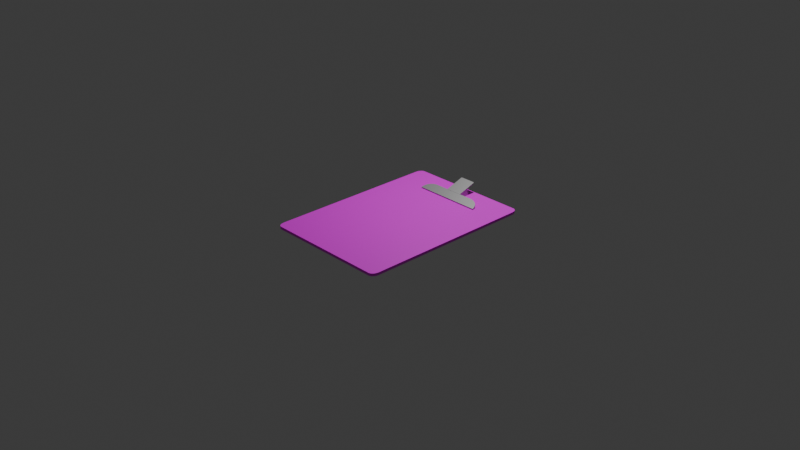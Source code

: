 # Source: clipboard.blend  (saved by Blender 5.0.118; exported with 4.5.12 LTS)
import bpy
from mathutils import Matrix  # noqa: F401  (used for matrix-valued properties, if any)

bpy.ops.wm.read_factory_settings(use_empty=True)
scene = bpy.context.scene
scene.name = 'Scene'

# ---- collections
col_collection = bpy.data.collections.new('Collection'); scene.collection.children.link(col_collection)

# ---- images (referenced by path relative to the original .blend; pixels are not part of the script)
import os
ASSET_DIR = os.environ.get("B2B_ASSET_DIR", "")  # directory of the original .blend (textures are referenced by path, not embedded)
HERE = os.path.dirname(os.path.abspath(__file__))  # packed textures are extracted next to this script under _unpacked/

def load_image(name, relpath, width, height, colorspace="sRGB"):
    """Load a texture the original file referenced (path relative to the .blend, or extracted next to this script)."""
    p = next((c for c in (os.path.join(HERE, relpath), os.path.join(ASSET_DIR, relpath)) if relpath and os.path.exists(c)), "")
    if p:
        img = bpy.data.images.load(p, check_existing=True)
        img.name = name
    else:  # same state as the original file: an image datablock whose file is absent (Cycles renders it pink)
        img = bpy.data.images.new(name, width, height)
        img.source = "FILE"
        img.filepath = "//" + (relpath or name)
    img.colorspace_settings.name = colorspace
    return img
img_oriented_strand_board_diff_1k_jpg = load_image('oriented_strand_board_diff_1k.jpg', 'oriented_strand_board_diff_1k.jpg', 1024, 1024, 'sRGB')

# ---- materials (node trees are filled in below, after node groups)
mat_material = bpy.data.materials.new('Material')
mat_strandboard = bpy.data.materials.new('strandBoard')
mat_strandboard.alpha_threshold = 0.0
mat_strandboard.use_backface_culling_lightprobe_volume = False
mat_strandboard.roughness = 0.5
mat_strandboard.line_color = (0.0, 0.0, 0.0, 1.0)

# ---- material node trees
mat_material.use_nodes = True; mat_material.node_tree.nodes.clear()
_N = mat_material.node_tree.nodes; _L = mat_material.node_tree.links
n0 = _N.new('ShaderNodeBsdfPrincipled'); n0.name = 'Principled BSDF'; n0.location = (-200, 100)
n0.inputs[0].default_value = (0.502, 0.502, 0.502, 1.0)
n0.inputs[1].default_value = 1.0
n0.inputs[2].default_value = 0.5929
n1 = _N.new('ShaderNodeOutputMaterial'); n1.name = 'Material Output'; n1.location = (200, 100)
_L.new(n0.outputs[0], n1.inputs[0])
n1.is_active_output = True
mat_strandboard.use_nodes = True; mat_strandboard.node_tree.nodes.clear()
_N = mat_strandboard.node_tree.nodes; _L = mat_strandboard.node_tree.links
n0 = _N.new('ShaderNodeOutputMaterial'); n0.name = 'Material Output'; n0.location = (200, 100)
n1 = _N.new('ShaderNodeBsdfPrincipled'); n1.name = 'Principled BSDF'; n1.location = (-200, 100)
n2 = _N.new('ShaderNodeTexImage'); n2.name = 'Image Texture'; n2.location = (30, -36)
n2.label = 'Base Color'
n2.image = img_oriented_strand_board_diff_1k_jpg
n3 = _N.new('ShaderNodeMapping'); n3.name = 'Mapping'; n3.location = (230, -36)
n3.inputs[3].default_value = (2.6, 2.6, 1.0)
n4 = _N.new('ShaderNodeTexCoord'); n4.name = 'Texture Coordinate'; n4.location = (30, -36)
n5 = _N.new('NodeFrame'); n5.name = 'Frame'; n5.location = (-1480, 136)
n5.label = 'Mapping'
n5.width = 400
n6 = _N.new('NodeFrame'); n6.name = 'Frame.001'; n6.location = (-780, 336)
n6.label = 'Textures'
n6.width = 300
n2.parent = n6
n3.parent = n5
n4.parent = n5
_L.new(n1.outputs[0], n0.inputs[0])
_L.new(n2.outputs[0], n1.inputs[0])
_L.new(n3.outputs[0], n2.inputs[0])
_L.new(n4.outputs[2], n3.inputs[0])
n0.is_active_output = True

# ---- world
world_world = bpy.data.worlds.new('World'); scene.world = world_world
world_world.use_nodes = True; world_world.node_tree.nodes.clear()
_N = world_world.node_tree.nodes; _L = world_world.node_tree.links
n0 = _N.new('ShaderNodeOutputWorld'); n0.name = 'World Output'; n0.location = (200, 100)
n1 = _N.new('ShaderNodeBackground'); n1.name = 'Background'; n1.location = (-200, 100)
n1.inputs[0].default_value = (0.05088, 0.05088, 0.05088, 1.0)
_L.new(n1.outputs[0], n0.inputs[0])
n0.is_active_output = True
world_world.color = (0.05088, 0.05088, 0.05088)
world_world.sun_shadow_jitter_overblur = 0.0

# ---- cameras
cam_camera = bpy.data.cameras.new('Camera')
cam_camera.clip_end = 100.0
cam_camera.ortho_scale = 7.314

# ---- lights
light_light = bpy.data.lights.new('Light', 'POINT')
light_light.energy = 300.9
light_light.shadow_soft_size = 0.1

# ---- meshes
me_cube = bpy.data.meshes.new('Cube')
me_cube.from_pydata([(-0.5078, 0.6712, 1.03), (-0.5078, 0.6676, 1.795), (0.5494, 0.6712, 1.03), (0.5494, 0.6676, 1.795), (-0.1073, 0.7758, 3.478), (-0.1073, 0.7722, 4.242), (-0.1073, 0.8827, 5.878), (-0.1073, 0.879, 6.643), (0.1489, 0.7758, 3.478), (0.1489, 0.7722, 4.242), (0.1489, 0.8827, 5.878), (0.1489, 0.879, 6.643), (-0.1073, 0.9068, -0.3486), (-0.1073, 0.7952, 0.5886), (0.1489, 0.9068, -0.3486), (0.1489, 0.7952, 0.5886), (-0.5078, 0.6712, 1.03), (-0.317, 0.7781, 3.431), (-0.5041, 0.692, 1.499), (-0.4932, 0.7121, 1.949), (-0.4756, 0.7306, 2.364), (-0.4519, 0.7468, 2.728), (-0.423, 0.76, 3.027), (-0.39, 0.7699, 3.249), (-0.3542, 0.776, 3.385), (-0.317, 0.7744, 4.196), (-0.5078, 0.6676, 1.795), (-0.3542, 0.7724, 4.15), (-0.39, 0.7663, 4.013), (-0.423, 0.7564, 3.791), (-0.4519, 0.7431, 3.493), (-0.4756, 0.7269, 3.129), (-0.4932, 0.7084, 2.714), (-0.5041, 0.6884, 2.263), (0.3587, 0.7781, 3.431), (0.5494, 0.6712, 1.03), (0.3959, 0.776, 3.385), (0.4317, 0.7699, 3.249), (0.4646, 0.76, 3.027), (0.4935, 0.7468, 2.728), (0.5173, 0.7306, 2.364), (0.5349, 0.7121, 1.949), (0.5457, 0.692, 1.499), (0.5494, 0.6676, 1.795), (0.3587, 0.7744, 4.196), (0.5457, 0.6884, 2.263), (0.5349, 0.7084, 2.714), (0.5173, 0.7269, 3.129), (0.4935, 0.7431, 3.493), (0.4646, 0.7564, 3.791), (0.4317, 0.7663, 4.013), (0.3959, 0.7724, 4.15), (1.0, 0.921, 1.0), (0.921, 1.0, 1.0), (0.9961, 0.9454, 1.0), (0.9849, 0.9675, 1.0), (0.9675, 0.9849, 1.0), (0.9454, 0.9961, 1.0), (0.921, 1.0, -1.0), (1.0, 0.921, -1.0), (0.9454, 0.9961, -1.0), (0.9675, 0.9849, -1.0), (0.9849, 0.9675, -1.0), (0.9961, 0.9454, -1.0), (0.921, -1.0, 1.0), (1.0, -0.921, 1.0), (0.9454, -0.9961, 1.0), (0.9675, -0.9849, 1.0), (0.9849, -0.9675, 1.0), (0.9961, -0.9454, 1.0), (1.0, -0.921, -1.0), (0.921, -1.0, -1.0), (0.9961, -0.9454, -1.0), (0.9849, -0.9675, -1.0), (0.9675, -0.9849, -1.0), (0.9454, -0.9961, -1.0), (-0.921, 1.0, 1.0), (-1.0, 0.921, 1.0), (-0.9454, 0.9961, 1.0), (-0.9675, 0.9849, 1.0), (-0.9849, 0.9675, 1.0), (-0.9961, 0.9454, 1.0), (-1.0, 0.921, -1.0), (-0.921, 1.0, -1.0), (-0.9961, 0.9454, -1.0), (-0.9849, 0.9675, -1.0), (-0.9675, 0.9849, -1.0), (-0.9454, 0.9961, -1.0), (-1.0, -0.921, 1.0), (-0.921, -1.0, 1.0), (-0.9961, -0.9454, 1.0), (-0.9849, -0.9675, 1.0), (-0.9675, -0.9849, 1.0), (-0.9454, -0.9961, 1.0), (-0.921, -1.0, -1.0), (-1.0, -0.921, -1.0), (-0.9454, -0.9961, -1.0), (-0.9675, -0.9849, -1.0), (-0.9849, -0.9675, -1.0), (-0.9961, -0.9454, -1.0), (0.1489, 0.977, 8.844), (0.1377, 0.9872, 9.072), (0.1474, 0.9821, 8.958), (0.1433, 0.9858, 9.042), (0.1377, 0.9908, 8.308), (0.1489, 0.9806, 8.08), (0.1433, 0.9894, 8.277), (0.1474, 0.9857, 8.194), (-0.1073, 0.9806, 8.08), (-0.09604, 0.9908, 8.308), (-0.1058, 0.9857, 8.194), (-0.1017, 0.9894, 8.277), (-0.09604, 0.9872, 9.072), (-0.1073, 0.977, 8.844), (-0.1017, 0.9858, 9.042), (-0.1058, 0.9821, 8.958)], [], [(2, 3, 1, 0), (4, 5, 7, 6), (10, 11, 9, 8), (8, 9, 5, 4), (4, 6, 12, 13), (11, 7, 5, 9), (12, 14, 15, 13), (10, 8, 15, 14), (8, 4, 13, 15), (6, 10, 14, 12), (25, 17, 24, 27), (27, 24, 23, 28), (28, 23, 22, 29), (29, 22, 21, 30), (30, 21, 20, 31), (31, 20, 19, 32), (32, 19, 18, 33), (33, 18, 16, 26), (43, 35, 42, 45), (45, 42, 41, 46), (46, 41, 40, 47), (47, 40, 39, 48), (48, 39, 38, 49), (49, 38, 37, 50), (50, 37, 36, 51), (51, 36, 34, 44), (16, 18, 19, 20, 21, 22, 23, 24, 17, 34, 36, 37, 38, 39, 40, 41, 42, 35, 2, 0), (0, 1, 26, 16), (17, 25, 44, 34), (43, 45, 46, 47, 48, 49, 50, 51, 44, 25, 27, 28, 29, 30, 31, 32, 33, 26, 1, 3), (35, 43, 3, 2), (52, 59, 63, 54), (54, 63, 62, 55), (55, 62, 61, 56), (56, 61, 60, 57), (57, 60, 58, 53), (94, 89, 93, 96), (96, 93, 92, 97), (97, 92, 91, 98), (98, 91, 90, 99), (99, 90, 88, 95), (64, 71, 75, 66), (66, 75, 74, 67), (67, 74, 73, 68), (68, 73, 72, 69), (69, 72, 70, 65), (76, 83, 87, 78), (78, 87, 86, 79), (79, 86, 85, 80), (80, 85, 84, 81), (81, 84, 82, 77), (83, 76, 53, 58), (59, 52, 65, 70), (52, 54, 55, 56, 57, 53, 76, 78, 79, 80, 81, 77, 88, 90, 91, 92, 93, 89, 64, 66, 67, 68, 69, 65), (82, 84, 85, 86, 87, 83, 58, 60, 61, 62, 63, 59, 70, 72, 73, 74, 75, 71, 94, 96, 97, 98, 99, 95), (71, 64, 89, 94), (95, 88, 77, 82), (112, 109, 111, 114), (114, 111, 110, 115), (115, 110, 108, 113), (100, 105, 107, 102), (102, 107, 106, 103), (103, 106, 104, 101), (11, 10, 105, 100), (7, 11, 100, 102, 103, 101, 112, 114, 115, 113), (109, 112, 101, 104), (10, 6, 108, 110, 111, 109, 104, 106, 107, 105), (6, 7, 113, 108)])
me_cube.polygons.foreach_set('material_index', [0, 0, 0, 0, 0, 0, 0, 0, 0, 0, 0, 0, 0, 0, 0, 0, 0, 0, 0, 0, 0, 0, 0, 0, 0, 0, 0, 0, 0, 0, 0, 1, 1, 1, 1, 1, 1, 1, 1, 1, 1, 1, 1, 1, 1, 1, 1, 1, 1, 1, 1, 1, 1, 1, 1, 1, 1, 0, 0, 0, 0, 0, 0, 0, 0, 0, 0, 0])
_uv = me_cube.uv_layers.new(name='UVMap')
_uv.uv.foreach_set('vector', [0.375, 0.75, 0.625, 0.75, 0.625, 1.0, 0.375, 1.0, 0.375, 0.0, 0.625, 0.0, 0.625, 0.25, 0.375, 0.25, 0.375, 0.5, 0.625, 0.5, 0.625, 0.75, 0.375, 0.75, 0.375, 0.75, 0.625, 0.75, 0.625, 1.0, 0.375, 1.0, 0.375, 0.0, 0.375, 0.25, 0.375, 0.25, 0.375, 0.0, 0.625, 0.5, 0.875, 0.5, 0.875, 0.75, 0.625, 0.75, 0.125, 0.5, 0.375, 0.5, 0.375, 0.75, 0.125, 0.75, 0.375, 0.5, 0.375, 0.75, 0.375, 0.75, 0.375, 0.5, 0.375, 0.75, 0.375, 1.0, 0.375, 1.0, 0.375, 0.75, 0.375, 0.25, 0.375, 0.5, 0.375, 0.5, 0.375, 0.25, 0.625, 0.2951, 0.375, 0.2951, 0.3599, 0.2863, 0.6099, 0.2863, 0.6099, 0.2863, 0.3599, 0.2863, 0.3152, 0.2778, 0.5652, 0.2778, 0.5652, 0.2778, 0.3152, 0.2778, 0.2427, 0.27, 0.4927, 0.27, 0.4927, 0.27, 0.2427, 0.27, 0.375, 0.25, 0.3951, 0.25, 0.3951, 0.25, 0.375, 0.25, 0.375, 0.1389, 0.625, 0.1389, 0.625, 0.1389, 0.375, 0.1389, 0.375, 0.09567, 0.625, 0.09567, 0.625, 0.09567, 0.375, 0.09567, 0.375, 0.04877, 0.625, 0.04877, 0.625, 0.04877, 0.375, 0.04877, 0.375, 0.0, 0.625, 0.0, 0.625, 0.75, 0.375, 0.75, 0.3747, 0.7012, 0.6253, 0.7012, 0.6253, 0.7012, 0.3747, 0.7012, 0.3739, 0.6543, 0.6261, 0.6543, 0.6261, 0.6543, 0.3739, 0.6543, 0.3725, 0.6111, 0.6275, 0.6111, 0.6275, 0.6111, 0.3725, 0.6111, 0.3706, 0.5244, 0.4761, 0.5244, 0.4761, 0.5244, 0.3706, 0.5244, 0.2801, 0.5007, 0.5435, 0.5007, 0.5435, 0.5007, 0.2801, 0.5007, 0.3259, 0.4878, 0.5944, 0.4878, 0.5944, 0.4878, 0.3259, 0.4878, 0.3528, 0.4774, 0.627, 0.4774, 0.627, 0.4774, 0.3528, 0.4774, 0.36, 0.4699, 0.64, 0.4699, 0.125, 0.75, 0.1259, 0.7012, 0.1284, 0.6543, 0.1326, 0.6111, 0.1382, 0.5732, 0.145, 0.5421, 0.1528, 0.519, 0.1613, 0.5048, 0.1701, 0.5, 0.36, 0.4699, 0.3528, 0.4774, 0.3259, 0.4878, 0.2801, 0.5007, 0.3706, 0.5244, 0.3725, 0.6111, 0.3739, 0.6543, 0.3747, 0.7012, 0.375, 0.75, 0.375, 0.75, 0.125, 0.75, 0.375, 0.0, 0.625, 0.0, 0.625, 0.0, 0.375, 0.0, 0.375, 0.2951, 0.625, 0.2951, 0.64, 0.4699, 0.36, 0.4699, 0.625, 0.75, 0.6253, 0.7012, 0.6261, 0.6543, 0.6275, 0.6111, 0.4761, 0.5244, 0.5435, 0.5007, 0.5944, 0.4878, 0.627, 0.4774, 0.64, 0.4699, 0.8299, 0.5, 0.8387, 0.5048, 0.8472, 0.519, 0.855, 0.5421, 0.8618, 0.5732, 0.8674, 0.6111, 0.8716, 0.6543, 0.8741, 0.7012, 0.875, 0.75, 0.875, 0.75, 0.625, 0.75, 0.375, 0.75, 0.625, 0.75, 0.625, 0.75, 0.375, 0.75, 0.625, 0.5099, 0.375, 0.5099, 0.3748, 0.5068, 0.6252, 0.5068, 0.6252, 0.5068, 0.3748, 0.5068, 0.3744, 0.5041, 0.6256, 0.5041, 0.6256, 0.5041, 0.3744, 0.5041, 0.3736, 0.4979, 0.6264, 0.4979, 0.6264, 0.4979, 0.3736, 0.4979, 0.3727, 0.4956, 0.6273, 0.4956, 0.6273, 0.4956, 0.3727, 0.4956, 0.3717, 0.4934, 0.6283, 0.4934, 0.375, 0.9901, 0.625, 0.9901, 0.625, 0.9932, 0.375, 0.9932, 0.375, 0.9932, 0.625, 0.9932, 0.625, 1.0, 0.375, 1.0, 0.375, 0.0, 0.625, 0.0, 0.625, 0.004069, 0.375, 0.004069, 0.375, 0.004069, 0.625, 0.004069, 0.625, 0.00682, 0.375, 0.00682, 0.375, 0.00682, 0.625, 0.00682, 0.625, 0.00987, 0.375, 0.00987, 0.6283, 0.7566, 0.3717, 0.7566, 0.3727, 0.7544, 0.6273, 0.7544, 0.6273, 0.7544, 0.3727, 0.7544, 0.3736, 0.7521, 0.6264, 0.7521, 0.6264, 0.7521, 0.3736, 0.7521, 0.3744, 0.7459, 0.6256, 0.7459, 0.6256, 0.7459, 0.3744, 0.7459, 0.3748, 0.7432, 0.6252, 0.7432, 0.6252, 0.7432, 0.3748, 0.7432, 0.375, 0.7401, 0.625, 0.7401, 0.625, 0.2599, 0.375, 0.2599, 0.375, 0.2568, 0.625, 0.2568, 0.625, 0.2568, 0.375, 0.2568, 0.375, 0.2541, 0.625, 0.2541, 0.625, 0.2541, 0.375, 0.2541, 0.375, 0.2459, 0.625, 0.2459, 0.625, 0.2459, 0.375, 0.2459, 0.375, 0.2432, 0.625, 0.2432, 0.625, 0.2432, 0.375, 0.2432, 0.375, 0.2401, 0.625, 0.2401, 0.375, 0.2599, 0.625, 0.2599, 0.6283, 0.4934, 0.3717, 0.4934, 0.375, 0.5099, 0.625, 0.5099, 0.625, 0.7401, 0.375, 0.7401, 0.625, 0.5099, 0.6252, 0.5068, 0.6256, 0.5041, 0.6264, 0.4979, 0.6273, 0.4956, 0.6283, 0.4934, 0.8651, 0.5, 0.8682, 0.5005, 0.8709, 0.5019, 0.8731, 0.5041, 0.8745, 0.5068, 0.875, 0.5099, 0.875, 0.7401, 0.8745, 0.7432, 0.8731, 0.7459, 0.8709, 0.7481, 0.8682, 0.7495, 0.8651, 0.75, 0.6283, 0.7566, 0.6273, 0.7544, 0.6264, 0.7521, 0.6256, 0.7459, 0.6252, 0.7432, 0.625, 0.7401, 0.125, 0.5099, 0.1255, 0.5068, 0.1269, 0.5041, 0.1291, 0.5019, 0.1318, 0.5005, 0.1349, 0.5, 0.3717, 0.4934, 0.3727, 0.4956, 0.3736, 0.4979, 0.3744, 0.5041, 0.3748, 0.5068, 0.375, 0.5099, 0.375, 0.7401, 0.3748, 0.7432, 0.3744, 0.7459, 0.3736, 0.7521, 0.3727, 0.7544, 0.3717, 0.7566, 0.1349, 0.75, 0.1318, 0.7495, 0.1291, 0.7481, 0.1269, 0.7459, 0.1255, 0.7432, 0.125, 0.7401, 0.3717, 0.7566, 0.6283, 0.7566, 0.625, 0.9901, 0.375, 0.9901, 0.375, 0.00987, 0.625, 0.00987, 0.625, 0.2401, 0.375, 0.2401, 0.625, 0.261, 0.375, 0.261, 0.3683, 0.2555, 0.615, 0.2555, 0.615, 0.2555, 0.3683, 0.2555, 0.375, 0.2505, 0.625, 0.25, 0.625, 0.25, 0.375, 0.2505, 0.375, 0.25, 0.625, 0.25, 0.625, 0.5, 0.375, 0.5, 0.375, 0.4995, 0.6255, 0.5, 0.6255, 0.5, 0.375, 0.4995, 0.3683, 0.4945, 0.6202, 0.4963, 0.6202, 0.4963, 0.3683, 0.4945, 0.375, 0.489, 0.6287, 0.4927, 0.625, 0.5, 0.375, 0.5, 0.375, 0.5, 0.625, 0.5, 0.875, 0.5, 0.625, 0.5, 0.625, 0.5, 0.6255, 0.5, 0.6202, 0.4963, 0.6287, 0.4927, 0.864, 0.5, 0.8695, 0.5, 0.8735, 0.5, 0.875, 0.5, 0.375, 0.261, 0.625, 0.261, 0.6287, 0.4927, 0.375, 0.489, 0.375, 0.5, 0.375, 0.25, 0.375, 0.25, 0.375, 0.2505, 0.3683, 0.2555, 0.375, 0.261, 0.375, 0.489, 0.3683, 0.4945, 0.375, 0.4995, 0.375, 0.5, 0.375, 0.25, 0.625, 0.25, 0.625, 0.25, 0.375, 0.25])
me_cube.materials.append(mat_material)
me_cube.materials.append(mat_strandboard)
me_cube.use_mirror_vertex_groups = False
me_cube.update()

# ---- objects
ob_cube = bpy.data.objects.new('Cube', me_cube)
ob_light = bpy.data.objects.new('Light', light_light)
ob_camera = bpy.data.objects.new('Camera', cam_camera)

# ---- transforms, parenting, visibility, modifiers, constraints
ob_cube.location = (0.0, 0.0, 0.0)
ob_cube.scale = (0.708, 1.0, 0.01457)
ob_cube.lock_rotations_4d = False
ob_cube.empty_display_type = 'ARROWS'
ob_cube.lineart.crease_threshold = 0.0
ob_light.location = (0.09207, 1.005, 3.438)
ob_light.rotation_euler = (0.6503, 0.05522, 1.866)
ob_light.lock_rotations_4d = False
ob_light.empty_display_type = 'ARROWS'
ob_light.color = (0.0, 0.0, 0.0, 0.0)
ob_light.lineart.crease_threshold = 0.0
ob_camera.location = (7.359, -6.926, 4.958)
ob_camera.rotation_euler = (1.109, 0.0, 0.8149)
ob_camera.lock_rotations_4d = False
ob_camera.empty_display_type = 'ARROWS'
ob_camera.color = (0.0, 0.0, 0.0, 0.0)
ob_camera.display_type = 'WIRE'
ob_camera.lineart.crease_threshold = 0.0

# ---- collection membership
col_collection.objects.link(ob_cube)
col_collection.objects.link(ob_light)
col_collection.objects.link(ob_camera)

# ---- scene / render settings (as saved in the file)
scene.camera = ob_camera
scene.frame_start = 1; scene.frame_end = 250; scene.frame_set(1)
scene.render.engine = 'BLENDER_EEVEE_NEXT'
scene.render.bake_bias = 0.0
scene.render.bake_samples = 0
scene.cycles.sampling_pattern = 'TABULATED_SOBOL'
scene.eevee.use_volume_custom_range = False
bpy.context.view_layer.update()
